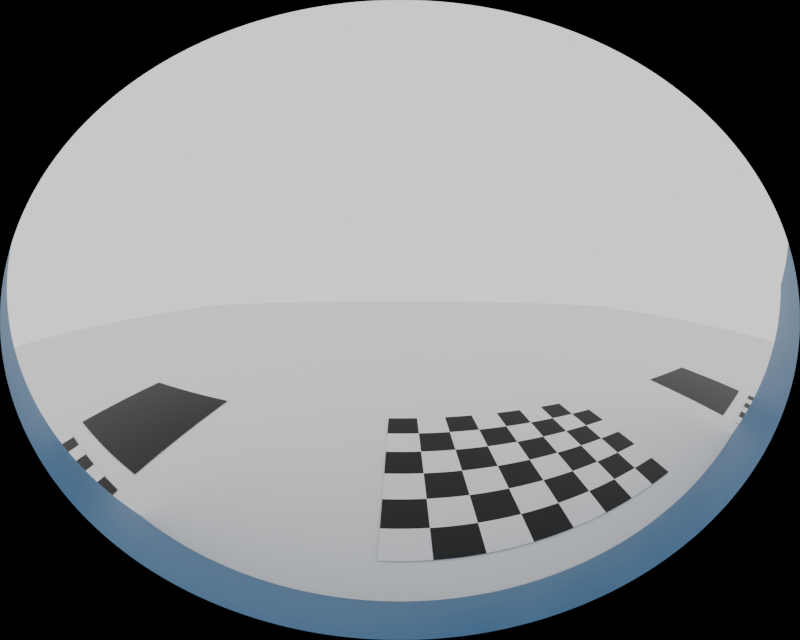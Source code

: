 # Source: avm_v1.blend  (saved by Blender 3.6.14; exported with 4.5.12 LTS)
import bpy
from mathutils import Matrix  # noqa: F401  (used for matrix-valued properties, if any)

bpy.ops.wm.read_factory_settings(use_empty=True)
scene = bpy.context.scene
scene.name = 'Scene'

# ---- collections
col_collection = bpy.data.collections.new('Collection'); scene.collection.children.link(col_collection)

# ---- materials (node trees are filled in below, after node groups)
mat_material_001 = bpy.data.materials.new('Material.001')
mat_material = bpy.data.materials.new('Material')
mat_material_002 = bpy.data.materials.new('Material.002')

# ---- material node trees
mat_material_001.use_nodes = True; mat_material_001.node_tree.nodes.clear()
_N = mat_material_001.node_tree.nodes; _L = mat_material_001.node_tree.links
n0 = _N.new('ShaderNodeBsdfPrincipled'); n0.name = 'Principled BSDF'; n0.location = (10, 300)
n0.distribution = 'GGX'
n0.subsurface_method = 'RANDOM_WALK_SKIN'
n0.inputs[0].default_value = (0.03295, 0.1359, 0.2846, 1.0)
n0.inputs[3].default_value = 1.45
n0.inputs[27].default_value = (0.0, 0.0, 0.0, 1.0)
n0.inputs[28].default_value = 1.0
n1 = _N.new('ShaderNodeOutputMaterial'); n1.name = 'Material Output'; n1.location = (300, 300)
_L.new(n0.outputs[0], n1.inputs[0])
n1.is_active_output = True
mat_material.use_nodes = True; mat_material.node_tree.nodes.clear()
_N = mat_material.node_tree.nodes; _L = mat_material.node_tree.links
n0 = _N.new('ShaderNodeBsdfPrincipled'); n0.name = 'Principled BSDF'; n0.location = (129, 367)
n0.distribution = 'GGX'
n0.subsurface_method = 'RANDOM_WALK_SKIN'
n0.inputs[3].default_value = 1.45
n0.inputs[27].default_value = (0.0, 0.0, 0.0, 1.0)
n0.inputs[28].default_value = 1.0
n1 = _N.new('ShaderNodeOutputMaterial'); n1.name = 'Material Output'; n1.location = (419, 367)
n2 = _N.new('ShaderNodeTexChecker'); n2.name = 'Checker Texture'; n2.location = (-61, 327)
n2.inputs[2].default_value = (0.0, 0.0, 0.0, 1.0)
n2.inputs[3].default_value = 6.0
n3 = _N.new('ShaderNodeMapping'); n3.name = 'Mapping'; n3.location = (-276, 339)
n3.inputs[3].default_value = (1.0, 1.333, 1.0)
n4 = _N.new('ShaderNodeTexCoord'); n4.name = 'Texture Coordinate'; n4.location = (-513, 309)
_L.new(n0.outputs[0], n1.inputs[0])
_L.new(n2.outputs[0], n0.inputs[0])
_L.new(n4.outputs[0], n3.inputs[0])
_L.new(n3.outputs[0], n2.inputs[0])
n1.is_active_output = True
mat_material_002.use_nodes = True; mat_material_002.node_tree.nodes.clear()
_N = mat_material_002.node_tree.nodes; _L = mat_material_002.node_tree.links
n0 = _N.new('ShaderNodeBsdfPrincipled'); n0.name = 'Principled BSDF'; n0.location = (10, 300)
n0.distribution = 'GGX'
n0.subsurface_method = 'RANDOM_WALK_SKIN'
n0.inputs[0].default_value = (0.0, 0.0, 0.0, 1.0)
n0.inputs[3].default_value = 1.45
n0.inputs[27].default_value = (0.0, 0.0, 0.0, 1.0)
n0.inputs[28].default_value = 1.0
n1 = _N.new('ShaderNodeOutputMaterial'); n1.name = 'Material Output'; n1.location = (300, 300)
_L.new(n0.outputs[0], n1.inputs[0])
n1.is_active_output = True

# ---- world
world_world = bpy.data.worlds.new('World'); scene.world = world_world
world_world.use_nodes = True; world_world.node_tree.nodes.clear()
_N = world_world.node_tree.nodes; _L = world_world.node_tree.links
n0 = _N.new('ShaderNodeOutputWorld'); n0.name = 'World Output'; n0.location = (300, 300)
n1 = _N.new('ShaderNodeBackground'); n1.name = 'Background'; n1.location = (10, 300)
n1.inputs[0].default_value = (0.5436, 0.5436, 0.5436, 1.0)
n1.inputs[1].default_value = 2.0
_L.new(n1.outputs[0], n0.inputs[0])
n0.is_active_output = True
world_world.color = (0.05088, 0.05088, 0.05088)
world_world.use_sun_shadow = False
world_world.sun_shadow_jitter_overblur = 0.0

# ---- cameras
cam_camera_005 = bpy.data.cameras.new('Camera.005')
cam_camera_005.type = 'PANO'
cam_camera_005.sensor_fit = 'HORIZONTAL'
cam_camera_005.sensor_width = 6.3
cam_camera_005.sensor_height = 5.0
cam_camera_005.panorama_type = 'FISHEYE_EQUIDISTANT'
cam_camera_005.fisheye_fov = 3.419
cam_camera_005.fisheye_lens = 10.0
cam_camera_001 = bpy.data.cameras.new('Camera.001')
cam_camera_001.type = 'PANO'
cam_camera_001.sensor_fit = 'HORIZONTAL'
cam_camera_001.sensor_width = 6.3
cam_camera_001.sensor_height = 5.0
cam_camera_001.panorama_type = 'FISHEYE_EQUIDISTANT'
cam_camera_001.fisheye_fov = 3.419
cam_camera_001.fisheye_lens = 10.0
cam_camera_002 = bpy.data.cameras.new('Camera.002')
cam_camera_002.type = 'PANO'
cam_camera_002.sensor_fit = 'HORIZONTAL'
cam_camera_002.sensor_width = 6.3
cam_camera_002.sensor_height = 5.0
cam_camera_002.panorama_type = 'FISHEYE_EQUIDISTANT'
cam_camera_002.fisheye_fov = 3.419
cam_camera_002.fisheye_lens = 10.0
cam_camera_003 = bpy.data.cameras.new('Camera.003')
cam_camera_003.type = 'PANO'
cam_camera_003.sensor_fit = 'HORIZONTAL'
cam_camera_003.sensor_width = 6.3
cam_camera_003.sensor_height = 5.0
cam_camera_003.panorama_type = 'FISHEYE_EQUIDISTANT'
cam_camera_003.fisheye_fov = 3.419
cam_camera_003.fisheye_lens = 10.0

# ---- meshes
me_plane = bpy.data.meshes.new('Plane')
me_plane.from_pydata([(-1.0, -1.0, 0.0), (1.0, -1.0, 0.0), (-1.0, 1.0, 0.0), (1.0, 1.0, 0.0)], [], [(0, 1, 3, 2)])
_uv = me_plane.uv_layers.new(name='UVMap')
_uv.uv.foreach_set('vector', [0.0, 0.0, 1.0, 0.0, 1.0, 1.0, 0.0, 1.0])
me_plane.update()
me_cube = bpy.data.meshes.new('Cube')
me_cube.from_pydata([(-1.0, -1.0, -1.0), (-1.0, -1.0, 1.0), (-1.0, 1.0, -1.0), (-1.0, 1.0, 1.0), (1.0, -1.0, -1.0), (1.0, -1.0, 1.0), (1.0, 1.0, -1.0), (1.0, 1.0, 1.0)], [], [(0, 1, 3, 2), (2, 3, 7, 6), (6, 7, 5, 4), (4, 5, 1, 0), (2, 6, 4, 0), (7, 3, 1, 5)])
_uv = me_cube.uv_layers.new(name='UVMap')
_uv.uv.foreach_set('vector', [0.375, 0.0, 0.625, 0.0, 0.625, 0.25, 0.375, 0.25, 0.375, 0.25, 0.625, 0.25, 0.625, 0.5, 0.375, 0.5, 0.375, 0.5, 0.625, 0.5, 0.625, 0.75, 0.375, 0.75, 0.375, 0.75, 0.625, 0.75, 0.625, 1.0, 0.375, 1.0, 0.125, 0.5, 0.375, 0.5, 0.375, 0.75, 0.125, 0.75, 0.625, 0.5, 0.875, 0.5, 0.875, 0.75, 0.625, 0.75])
me_cube.materials.append(mat_material_001)
me_cube.update()
me_plane_001 = bpy.data.meshes.new('Plane.001')
me_plane_001.from_pydata([(-1.0, -1.0, 0.0), (1.0, -1.0, 0.0), (-1.0, 1.0, 0.0), (1.0, 1.0, 0.0)], [], [(0, 1, 3, 2)])
_uv = me_plane_001.uv_layers.new(name='UVMap')
_uv.uv.foreach_set('vector', [0.0, 0.0, 1.0, 0.0, 1.0, 1.0, 0.0, 1.0])
me_plane_001.materials.append(mat_material)
me_plane_001.update()
me_plane_002 = bpy.data.meshes.new('Plane.002')
me_plane_002.from_pydata([(-1.0, -1.0, 0.0), (1.0, -1.0, 0.0), (-1.0, 1.0, 0.0), (1.0, 1.0, 0.0)], [], [(0, 1, 3, 2)])
_uv = me_plane_002.uv_layers.new(name='UVMap')
_uv.uv.foreach_set('vector', [0.0, 0.0, 1.0, 0.0, 1.0, 1.0, 0.0, 1.0])
me_plane_002.materials.append(mat_material)
me_plane_002.update()
me_plane_003 = bpy.data.meshes.new('Plane.003')
me_plane_003.from_pydata([(-1.0, -1.0, 0.0), (1.0, -1.0, 0.0), (-1.0, 1.0, 0.0), (1.0, 1.0, 0.0)], [], [(0, 1, 3, 2)])
_uv = me_plane_003.uv_layers.new(name='UVMap')
_uv.uv.foreach_set('vector', [0.0, 0.0, 1.0, 0.0, 1.0, 1.0, 0.0, 1.0])
me_plane_003.materials.append(mat_material)
me_plane_003.update()
me_plane_004 = bpy.data.meshes.new('Plane.004')
me_plane_004.from_pydata([(-1.0, -1.0, 0.0), (1.0, -1.0, 0.0), (-1.0, 1.0, 0.0), (1.0, 1.0, 0.0)], [], [(0, 1, 3, 2)])
_uv = me_plane_004.uv_layers.new(name='UVMap')
_uv.uv.foreach_set('vector', [0.0, 0.0, 1.0, 0.0, 1.0, 1.0, 0.0, 1.0])
me_plane_004.materials.append(mat_material)
me_plane_004.update()
me_plane_005 = bpy.data.meshes.new('Plane.005')
me_plane_005.from_pydata([(-1.0, -1.0, 0.0), (1.0, -1.0, 0.0), (-1.0, 1.0, 0.0), (1.0, 1.0, 0.0)], [], [(0, 1, 3, 2)])
_uv = me_plane_005.uv_layers.new(name='UVMap')
_uv.uv.foreach_set('vector', [0.0, 0.0, 1.0, 0.0, 1.0, 1.0, 0.0, 1.0])
me_plane_005.materials.append(mat_material_002)
me_plane_005.update()
me_plane_006 = bpy.data.meshes.new('Plane.006')
me_plane_006.from_pydata([(-1.0, -1.0, 0.0), (1.0, -1.0, 0.0), (-1.0, 1.0, 0.0), (1.0, 1.0, 0.0)], [], [(0, 1, 3, 2)])
_uv = me_plane_006.uv_layers.new(name='UVMap')
_uv.uv.foreach_set('vector', [0.0, 0.0, 1.0, 0.0, 1.0, 1.0, 0.0, 1.0])
me_plane_006.materials.append(mat_material_002)
me_plane_006.update()
me_plane_007 = bpy.data.meshes.new('Plane.007')
me_plane_007.from_pydata([(-1.0, -1.0, 0.0), (1.0, -1.0, 0.0), (-1.0, 1.0, 0.0), (1.0, 1.0, 0.0)], [], [(0, 1, 3, 2)])
_uv = me_plane_007.uv_layers.new(name='UVMap')
_uv.uv.foreach_set('vector', [0.0, 0.0, 1.0, 0.0, 1.0, 1.0, 0.0, 1.0])
me_plane_007.materials.append(mat_material_002)
me_plane_007.update()
me_plane_008 = bpy.data.meshes.new('Plane.008')
me_plane_008.from_pydata([(-1.0, -1.0, 0.0), (1.0, -1.0, 0.0), (-1.0, 1.0, 0.0), (1.0, 1.0, 0.0)], [], [(0, 1, 3, 2)])
_uv = me_plane_008.uv_layers.new(name='UVMap')
_uv.uv.foreach_set('vector', [0.0, 0.0, 1.0, 0.0, 1.0, 1.0, 0.0, 1.0])
me_plane_008.materials.append(mat_material_002)
me_plane_008.update()

# ---- objects
ob_ground = bpy.data.objects.new('Ground', me_plane)
ob_cam_front = bpy.data.objects.new('Cam_Front', cam_camera_005)
ob_cam_back = bpy.data.objects.new('Cam_Back', cam_camera_001)
ob_cam_left = bpy.data.objects.new('Cam_Left', cam_camera_002)
ob_cube = bpy.data.objects.new('Cube', me_cube)
ob_cam_right = bpy.data.objects.new('Cam_Right', cam_camera_003)
ob_calib_pad_back = bpy.data.objects.new('Calib_Pad_Back', me_plane_001)
ob_calib_pad_front = bpy.data.objects.new('Calib_Pad_Front', me_plane_002)
ob_calib_pad_right = bpy.data.objects.new('Calib_Pad_Right', me_plane_003)
ob_calib_pad_left = bpy.data.objects.new('Calib_Pad_Left', me_plane_004)
ob_black_pad_tl = bpy.data.objects.new('Black_Pad_TL', me_plane_005)
ob_black_pad_tr = bpy.data.objects.new('Black_Pad_TR', me_plane_006)
ob_black_pad_br = bpy.data.objects.new('Black_Pad_BR', me_plane_007)
ob_black_pad_bl = bpy.data.objects.new('Black_Pad_BL', me_plane_008)

# ---- transforms, parenting, visibility, modifiers, constraints
ob_ground.location = (0.0, 0.0, 0.0)
ob_ground.rotation_euler = (0.0, -0.0, 4.712)
ob_ground.scale = (20.0, 20.0, 20.0)
ob_cam_front.location = (2.4, -4.371e-07, 0.7)
ob_cam_front.rotation_euler = (1.571, -0.0, 4.712)
ob_cam_back.location = (-2.4, 4.371e-07, 0.9)
ob_cam_back.rotation_euler = (1.571, -0.0, 7.854)
ob_cam_left.location = (0.9, 1.1, 1.4)
ob_cam_left.rotation_euler = (1.396, -0.0, 6.283)
ob_cube.location = (0.0, 0.0, 0.91)
ob_cube.rotation_euler = (0.0, -0.0, 4.712)
ob_cube.scale = (0.95, 2.4, 0.9)
ob_cam_right.location = (0.9, -1.1, 1.4)
ob_cam_right.rotation_euler = (1.396, -0.0, 9.425)
ob_calib_pad_back.location = (-3.5, 8.504e-07, 0.01)
ob_calib_pad_back.rotation_euler = (0.0, -0.0, 6.283)
ob_calib_pad_back.scale = (0.75, 1.0, 1.0)
ob_calib_pad_front.location = (3.5, -8.504e-07, 0.01)
ob_calib_pad_front.rotation_euler = (0.0, -0.0, 6.283)
ob_calib_pad_front.scale = (0.75, 1.0, 1.0)
ob_calib_pad_right.location = (-3.497e-07, -2.0, 0.01)
ob_calib_pad_right.rotation_euler = (0.0, -0.0, 4.712)
ob_calib_pad_right.scale = (0.75, 1.0, 1.0)
ob_calib_pad_left.location = (3.497e-07, 2.0, 0.01)
ob_calib_pad_left.rotation_euler = (0.0, -0.0, 4.712)
ob_calib_pad_left.scale = (0.75, 1.0, 1.0)
ob_black_pad_tl.location = (3.5, 2.0, 0.01)
ob_black_pad_tl.rotation_euler = (0.0, -0.0, 4.712)
ob_black_pad_tl.scale = (0.75, 0.75, 1.0)
ob_black_pad_tr.location = (3.5, -2.0, 0.01)
ob_black_pad_tr.rotation_euler = (0.0, -0.0, 4.712)
ob_black_pad_tr.scale = (0.75, 0.75, 1.0)
ob_black_pad_br.location = (-3.5, -2.0, 0.01)
ob_black_pad_br.rotation_euler = (0.0, -0.0, 4.712)
ob_black_pad_br.scale = (0.75, 0.75, 1.0)
ob_black_pad_bl.location = (-3.5, 2.0, 0.01)
ob_black_pad_bl.rotation_euler = (0.0, -0.0, 4.712)
ob_black_pad_bl.scale = (0.75, 0.75, 1.0)

# ---- collection membership
col_collection.objects.link(ob_ground)
col_collection.objects.link(ob_cam_front)
col_collection.objects.link(ob_cam_back)
col_collection.objects.link(ob_cam_left)
col_collection.objects.link(ob_cube)
col_collection.objects.link(ob_cam_right)
col_collection.objects.link(ob_calib_pad_back)
col_collection.objects.link(ob_calib_pad_front)
col_collection.objects.link(ob_calib_pad_right)
col_collection.objects.link(ob_calib_pad_left)
col_collection.objects.link(ob_black_pad_tl)
col_collection.objects.link(ob_black_pad_tr)
col_collection.objects.link(ob_black_pad_br)
col_collection.objects.link(ob_black_pad_bl)

# ---- scene / render settings (as saved in the file)
scene.camera = ob_cam_right
scene.frame_start = 1; scene.frame_end = 250; scene.frame_set(1)
scene.render.engine = 'CYCLES'
scene.render.image_settings.color_management = 'OVERRIDE'
scene.render.resolution_y = 1536
scene.cycles.sampling_pattern = 'TABULATED_SOBOL'
scene.view_settings.view_transform = 'Filmic'
bpy.context.view_layer.update()
